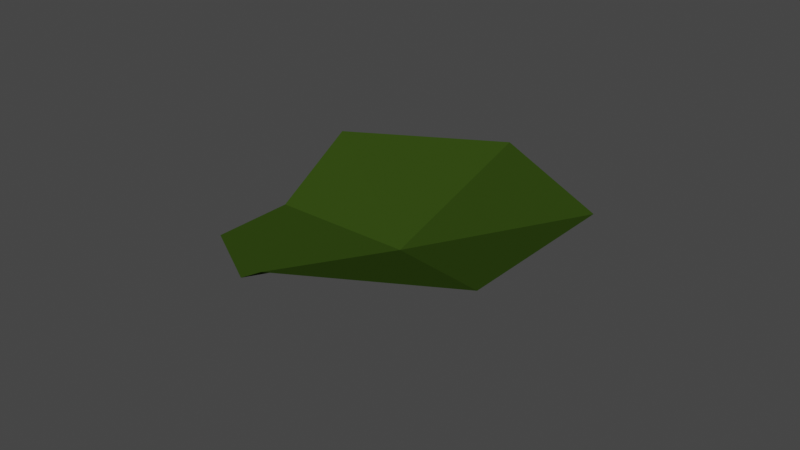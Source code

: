# Source: water2.blend  (saved by Blender 2.92.15; exported with 4.5.12 LTS)
import bpy
from mathutils import Matrix  # noqa: F401  (used for matrix-valued properties, if any)

bpy.ops.wm.read_factory_settings(use_empty=True)
scene = bpy.context.scene
scene.name = 'Scene'

# ---- collections
col_collection = bpy.data.collections.new('Collection'); scene.collection.children.link(col_collection)

# ---- materials (node trees are filled in below, after node groups)
mat_material_001 = bpy.data.materials.new('Material.001')
mat_material_001.use_transparent_shadow = False

# ---- material node trees
mat_material_001.use_nodes = True; mat_material_001.node_tree.nodes.clear()
_N = mat_material_001.node_tree.nodes; _L = mat_material_001.node_tree.links
n0 = _N.new('ShaderNodeOutputMaterial'); n0.name = 'Material Output'; n0.location = (300, 300)
n1 = _N.new('ShaderNodeBsdfPrincipled'); n1.name = 'Principled BSDF'; n1.location = (10, 300)
n1.distribution = 'GGX'
n1.subsurface_method = 'BURLEY'
n1.inputs[0].default_value = (0.03242, 0.06325, 0.007239, 1.0)
n1.inputs[2].default_value = 1.0
n1.inputs[3].default_value = 1.45
n1.inputs[13].default_value = 0.0
n1.inputs[20].default_value = 0.0
n1.inputs[27].default_value = (0.0, 0.0, 0.0, 1.0)
n1.inputs[28].default_value = 1.0
_L.new(n1.outputs[0], n0.inputs[0])
n0.is_active_output = True

# ---- world
world_world = bpy.data.worlds.new('World'); scene.world = world_world
world_world.use_nodes = True; world_world.node_tree.nodes.clear()
_N = world_world.node_tree.nodes; _L = world_world.node_tree.links
n0 = _N.new('ShaderNodeOutputWorld'); n0.name = 'World Output'; n0.location = (300, 300)
n1 = _N.new('ShaderNodeBackground'); n1.name = 'Background'; n1.location = (10, 300)
n1.inputs[0].default_value = (0.05088, 0.05088, 0.05088, 1.0)
_L.new(n1.outputs[0], n0.inputs[0])
n0.is_active_output = True
world_world.color = (0.05088, 0.05088, 0.05088)
world_world.use_sun_shadow = False
world_world.sun_shadow_jitter_overblur = 0.0

# ---- meshes
me_circle = bpy.data.meshes.new('Circle')
me_circle.from_pydata([(0.0, 0.0, -3.0), (0.0, 10.0, 0.0), (-8.66, 5.0, -3.0), (-8.66, -5.0, 0.0), (8.742e-07, -10.0, 0.0), (8.66, -5.0, 0.0), (8.66, 5.0, 0.0), (-8.66, -4.768e-07, -3.0), (-4.33, 7.5, -3.0)], [], [(0, 1, 8), (0, 7, 3), (0, 3, 4), (0, 4, 5), (0, 5, 6), (0, 6, 1), (7, 0, 2), (8, 2, 0)])
_uv = me_circle.uv_layers.new(name='UVMap')
_uv.uv.foreach_set('vector', [0.5, 0.5, 0.5, 1.0, 0.2835, 0.875, 0.5, 0.5, 0.06699, 0.5, 0.06699, 0.25, 0.5, 0.5, 0.06699, 0.25, 0.5, 0.0, 0.5, 0.5, 0.5, 0.0, 0.933, 0.25, 0.5, 0.5, 0.933, 0.25, 0.933, 0.75, 0.5, 0.5, 0.933, 0.75, 0.5, 1.0, 0.06699, 0.5, 0.5, 0.5, 0.06699, 0.75, 0.2835, 0.875, 0.06699, 0.75, 0.5, 0.5])
me_circle.materials.append(mat_material_001)
me_circle.use_remesh_fix_poles = True
me_circle.use_remesh_preserve_attributes = False
me_circle.use_mirror_vertex_groups = False
me_circle.update()

# ---- objects
ob_circle = bpy.data.objects.new('Circle', me_circle)

# ---- transforms, parenting, visibility, modifiers, constraints
ob_circle.location = (0.0, 0.0, 0.0)
ob_circle.rotation_euler = (0.0, 0.0, 1.047)
ob_circle.lineart.crease_threshold = 0.0

# ---- collection membership
col_collection.objects.link(ob_circle)

# ---- scene / render settings (as saved in the file)
scene.frame_start = 1; scene.frame_end = 250; scene.frame_set(1)
scene.render.engine = 'BLENDER_EEVEE_NEXT'
scene.cycles.use_denoising = False
scene.cycles.samples = 128
scene.cycles.sampling_pattern = 'TABULATED_SOBOL'
scene.cycles.use_adaptive_sampling = False
scene.cycles.use_light_tree = False
scene.view_settings.view_transform = 'Filmic'
bpy.context.view_layer.update()

# ---- added for rendering (the .blend has no active camera and no usable light): camera, sun
cam_auto = bpy.data.cameras.new('AutoCamera')
cam_auto.lens = 50.0
cam_auto.sensor_width = 36.0
cam_auto.clip_end = 1000.0
ob_auto_camera = bpy.data.objects.new('AutoCamera', cam_auto)
scene.collection.objects.link(ob_auto_camera)
ob_auto_camera.location = (33.4747, -40.1697, 25.2798)
ob_auto_camera.rotation_euler = (1.09748, -7.21219e-08, 0.694738)
scene.camera = ob_auto_camera
light_auto_sun = bpy.data.lights.new('AutoSun', 'SUN')
light_auto_sun.energy = 3.0
light_auto_sun.angle = 0.0523599
ob_auto_sun = bpy.data.objects.new('AutoSun', light_auto_sun)
scene.collection.objects.link(ob_auto_sun)
ob_auto_sun.rotation_euler = (0.872665, 0.174533, 0.523599)
bpy.context.view_layer.update()
